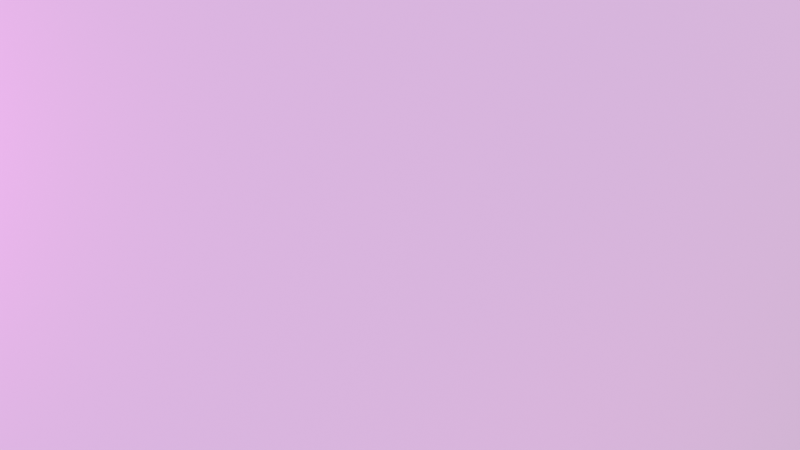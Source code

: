 # Source: 100yen_002.blend  (saved by Blender 2.91.10; exported with 4.5.12 LTS)
import bpy
from mathutils import Matrix  # noqa: F401  (used for matrix-valued properties, if any)

bpy.ops.wm.read_factory_settings(use_empty=True)
scene = bpy.context.scene
scene.name = 'Scene'

# ---- collections
col_collection = bpy.data.collections.new('Collection'); scene.collection.children.link(col_collection)

# ---- images (referenced by path relative to the original .blend; pixels are not part of the script)
import os
ASSET_DIR = os.environ.get("B2B_ASSET_DIR", "")  # directory of the original .blend (textures are referenced by path, not embedded)
HERE = os.path.dirname(os.path.abspath(__file__))  # packed textures are extracted next to this script under _unpacked/

def load_image(name, relpath, width, height, colorspace="sRGB"):
    """Load a texture the original file referenced (path relative to the .blend, or extracted next to this script)."""
    p = next((c for c in (os.path.join(HERE, relpath), os.path.join(ASSET_DIR, relpath)) if relpath and os.path.exists(c)), "")
    if p:
        img = bpy.data.images.load(p, check_existing=True)
        img.name = name
    else:  # same state as the original file: an image datablock whose file is absent (Cycles renders it pink)
        img = bpy.data.images.new(name, width, height)
        img.source = "FILE"
        img.filepath = "//" + (relpath or name)
    img.colorspace_settings.name = colorspace
    return img
img_20201020_100yen_defaultmaterial_roughness_png_001 = load_image('20201020_100yen_DefaultMaterial_Roughness.png.001', '20201020_100yen_DefaultMaterial_Roughness.png', 1024, 1024, 'sRGB')
img_20201020_100yen_defaultmaterial_normal_png_001 = load_image('20201020_100yen_DefaultMaterial_Normal.png.001', '20201020_100yen_DefaultMaterial_Normal.png', 1024, 1024, 'sRGB')
img_20201020_100yen_defaultmaterial_height_png = load_image('20201020_100yen_DefaultMaterial_Height.png', '20201020_100yen_DefaultMaterial_Height.png', 1024, 1024, 'sRGB')

# ---- materials (node trees are filled in below, after node groups)
mat_material_002 = bpy.data.materials.new('Material.002')

# ---- material node trees
mat_material_002.use_nodes = True; mat_material_002.node_tree.nodes.clear()
_N = mat_material_002.node_tree.nodes; _L = mat_material_002.node_tree.links
n0 = _N.new('ShaderNodeOutputMaterial'); n0.name = 'Material Output'; n0.location = (602, 499)
n1 = _N.new('ShaderNodeBsdfPrincipled'); n1.name = 'Principled BSDF'; n1.location = (281, 516)
n1.distribution = 'GGX'
n1.subsurface_method = 'BURLEY'
n1.inputs[1].default_value = 0.7801
n1.inputs[3].default_value = 1.45
n1.inputs[27].default_value = (0.1473, 0.1473, 0.1473, 1.0)
n1.inputs[28].default_value = 3.6
n2 = _N.new('ShaderNodeTexImage'); n2.name = 'Image Texture.002'; n2.location = (-116, 245)
n2.hide = True
n2.image = img_20201020_100yen_defaultmaterial_roughness_png_001
n3 = _N.new('ShaderNodeTexImage'); n3.name = 'Image Texture.004'; n3.location = (-121, 204)
n3.hide = True
n3.image = img_20201020_100yen_defaultmaterial_normal_png_001
n4 = _N.new('ShaderNodeTexImage'); n4.name = 'Image Texture'; n4.location = (-180, 368)
n4.hide = True
n4.image = img_20201020_100yen_defaultmaterial_height_png
_L.new(n1.outputs[0], n0.inputs[0])
_L.new(n2.outputs[0], n1.inputs[2])
_L.new(n3.outputs[0], n1.inputs[5])
_L.new(n4.outputs[0], n1.inputs[0])
n0.is_active_output = True

# ---- world
world_dynamic_1 = bpy.data.worlds.new('Dynamic_1'); scene.world = world_dynamic_1
world_dynamic_1.use_nodes = True; world_dynamic_1.node_tree.nodes.clear()
_N = world_dynamic_1.node_tree.nodes; _L = world_dynamic_1.node_tree.links
n0 = _N.new('ShaderNodeBackground'); n0.name = 'Scene_Brightness'; n0.location = (6708, 360)
n1 = _N.new('ShaderNodeOutputWorld'); n1.name = 'World Output'; n1.location = (7167, 360)
n2 = _N.new('ShaderNodeTexCoord'); n2.name = 'Texture Coordinate'; n2.location = (244, 1005)
n3 = _N.new('ShaderNodeMapping'); n3.name = 'Mapping'; n3.location = (787, 730)
n3.vector_type = 'NORMAL'
n4 = _N.new('ShaderNodeNormal'); n4.name = 'Sky_normal'; n4.location = (1220, 685)
n5 = _N.new('ShaderNodeValToRGB'); n5.name = 'ColorRamp'; n5.location = (1671, 415)
n5.color_ramp.interpolation = 'EASE'
while len(n5.color_ramp.elements) > 1: n5.color_ramp.elements.remove(n5.color_ramp.elements[-1])
n5.color_ramp.elements[0].position = 0.969; n5.color_ramp.elements[0].color = (0.0, 0.0, 0.0, 1.0)
_e = n5.color_ramp.elements.new(1.0); _e.color = (1.0, 1.0, 1.0, 1.0)
n6 = _N.new('ShaderNodeValToRGB'); n6.name = 'ColorRamp.001'; n6.location = (2197, 415)
n6.color_ramp.interpolation = 'EASE'
while len(n6.color_ramp.elements) > 1: n6.color_ramp.elements.remove(n6.color_ramp.elements[-1])
n6.color_ramp.elements[0].position = 0.991; n6.color_ramp.elements[0].color = (0.0, 0.0, 0.0, 1.0)
_e = n6.color_ramp.elements.new(1.0); _e.color = (1.0, 1.0, 1.0, 1.0)
n7 = _N.new('ShaderNodeValToRGB'); n7.name = 'ColorRamp.002'; n7.location = (2197, 415)
n7.color_ramp.interpolation = 'EASE'
while len(n7.color_ramp.elements) > 1: n7.color_ramp.elements.remove(n7.color_ramp.elements[-1])
n7.color_ramp.elements[0].position = 0.779; n7.color_ramp.elements[0].color = (0.0, 0.0, 0.0, 1.0)
_e = n7.color_ramp.elements.new(1.0); _e.color = (1.0, 1.0, 1.0, 1.0)
n8 = _N.new('ShaderNodeMath'); n8.name = 'Math'; n8.location = (2197, 685)
n8.operation = 'MULTIPLY'
n8.inputs[1].default_value = 0.2
n8.inputs[2].default_value = 0.0
n9 = _N.new('ShaderNodeMath'); n9.name = 'Math.001'; n9.location = (3294, 685)
n9.operation = 'MULTIPLY'
n9.inputs[1].default_value = 2.0
n9.inputs[2].default_value = 0.0
n10 = _N.new('ShaderNodeMath'); n10.name = 'Math.002'; n10.location = (2745, 415)
n10.operation = 'MULTIPLY'
n10.inputs[1].default_value = 40.9
n10.inputs[2].default_value = 0.0
n11 = _N.new('ShaderNodeMath'); n11.name = 'Math.003'; n11.location = (3294, 415)
n11.operation = 'SUBTRACT'
n11.inputs[1].default_value = 1.0
n11.inputs[2].default_value = 0.0
n12 = _N.new('ShaderNodeMix'); n12.name = 'Soft_hard'; n12.location = (3819, 550)
n12.data_type = 'RGBA'
n12.inputs[0].default_value = 1.0
n13 = _N.new('ShaderNodeMix'); n13.name = 'Mix'; n13.location = (3819, 185)
n13.data_type = 'RGBA'
n13.inputs[0].default_value = 0.466
n14 = _N.new('ShaderNodeMix'); n14.name = 'Mix.001'; n14.location = (4344, 630)
n14.data_type = 'RGBA'
n14.blend_type = 'MULTIPLY'
n14.inputs[0].default_value = 1.0
n15 = _N.new('ShaderNodeMix'); n15.name = 'Mix.002'; n15.location = (4344, 90)
n15.data_type = 'RGBA'
n15.blend_type = 'MULTIPLY'
n15.inputs[0].default_value = 1.0
n16 = _N.new('ShaderNodeMix'); n16.name = 'Mix.003'; n16.location = (4782, 610)
n16.data_type = 'RGBA'
n16.inputs[6].default_value = (0.0, 0.0, 0.0, 1.0)
n17 = _N.new('ShaderNodeMix'); n17.name = 'Mix.004'; n17.location = (5132, 270)
n17.data_type = 'RGBA'
n17.inputs[6].default_value = (0.0, 0.0, 0.0, 1.0)
n17.inputs[7].default_value = (1.0, 0.82, 0.65, 1.0)
n18 = _N.new('ShaderNodeGamma'); n18.name = 'Gamma'; n18.location = (5132, 610)
n18.inputs[1].default_value = 2.3
n19 = _N.new('ShaderNodeGamma'); n19.name = 'Sun_value'; n19.location = (5524, 610)
n19.inputs[1].default_value = 0.001
n20 = _N.new('ShaderNodeGamma'); n20.name = 'Shadow_color_saturation'; n20.location = (5524, 880)
n21 = _N.new('ShaderNodeMix'); n21.name = 'Mix.005'; n21.location = (5941, 610)
n21.data_type = 'RGBA'
n21.blend_type = 'ADD'
n21.inputs[0].default_value = 1.0
n22 = _N.new('ShaderNodeMix'); n22.name = 'Mix.006'; n22.location = (5524, 340)
n22.data_type = 'RGBA'
n22.blend_type = 'ADD'
n22.inputs[0].default_value = 1.0
n23 = _N.new('ShaderNodeMix'); n23.name = 'Mix.007'; n23.location = (6314, 360)
n23.data_type = 'RGBA'
n24 = _N.new('ShaderNodeLightPath'); n24.name = 'Light Path'; n24.location = (5941, 130)
n25 = _N.new('ShaderNodeMapping'); n25.name = 'Mapping.001'; n25.location = (2197, 1510)
n25.inputs[3].default_value = (1.5, 1.5, 6.0)
n26 = _N.new('ShaderNodeTexNoise'); n26.name = 'Noise Texture'; n26.location = (2745, 1780)
n26.inputs[2].default_value = 3.8
n26.inputs[3].default_value = 2.4
n26.inputs[8].default_value = 0.5
n27 = _N.new('ShaderNodeTexNoise'); n27.name = 'Noise Texture.001'; n27.location = (2745, 1510)
n27.inputs[2].default_value = 2.0
n27.inputs[3].default_value = 10.0
n27.inputs[8].default_value = 0.2
n28 = _N.new('ShaderNodeValToRGB'); n28.name = 'ColorRamp.003'; n28.location = (3294, 1780)
while len(n28.color_ramp.elements) > 1: n28.color_ramp.elements.remove(n28.color_ramp.elements[-1])
n28.color_ramp.elements[0].position = 0.408; n28.color_ramp.elements[0].color = (0.0, 0.0, 0.0, 1.0)
_e = n28.color_ramp.elements.new(0.649); _e.color = (1.0, 1.0, 1.0, 1.0)
n29 = _N.new('ShaderNodeValToRGB'); n29.name = 'ColorRamp.004'; n29.location = (3294, 1510)
while len(n29.color_ramp.elements) > 1: n29.color_ramp.elements.remove(n29.color_ramp.elements[-1])
n29.color_ramp.elements[0].position = 0.408; n29.color_ramp.elements[0].color = (0.0, 0.0, 0.0, 1.0)
_e = n29.color_ramp.elements.new(0.576); _e.color = (1.0, 1.0, 1.0, 1.0)
n30 = _N.new('ShaderNodeValToRGB'); n30.name = 'ColorRamp.005'; n30.location = (3819, 820)
while len(n30.color_ramp.elements) > 1: n30.color_ramp.elements.remove(n30.color_ramp.elements[-1])
n30.color_ramp.elements[0].position = 0.0; n30.color_ramp.elements[0].color = (0.419, 0.419, 0.419, 0.419)
_e = n30.color_ramp.elements.new(0.16); _e.color = (1.0, 1.0, 1.0, 1.0)
_e = n30.color_ramp.elements.new(0.435); _e.color = (1.0, 1.0, 1.0, 1.0)
n31 = _N.new('ShaderNodeValToRGB'); n31.name = 'ColorRamp.006'; n31.location = (4344, 1360)
while len(n31.color_ramp.elements) > 1: n31.color_ramp.elements.remove(n31.color_ramp.elements[-1])
n31.color_ramp.elements[0].position = 0.0; n31.color_ramp.elements[0].color = (0.0, 0.0, 0.0, 0.0)
_e = n31.color_ramp.elements.new(0.187); _e.color = (1.0, 1.0, 1.0, 1.0)
_e = n31.color_ramp.elements.new(0.435); _e.color = (1.0, 1.0, 1.0, 1.0)
n32 = _N.new('ShaderNodeValToRGB'); n32.name = 'ColorRamp.007'; n32.location = (3819, 1090)
while len(n32.color_ramp.elements) > 1: n32.color_ramp.elements.remove(n32.color_ramp.elements[-1])
n32.color_ramp.elements[0].position = 0.0; n32.color_ramp.elements[0].color = (1.0, 1.0, 0.9174, 1.0)
_e = n32.color_ramp.elements.new(0.469); _e.color = (0.0, 0.0, 0.0, 1.0)
n33 = _N.new('ShaderNodeMix'); n33.name = 'Cloud_color'; n33.location = (3819, 1550)
n33.data_type = 'RGBA'
n33.inputs[6].default_value = (1.0, 1.0, 1.0, 1.0)
n33.inputs[7].default_value = (0.0, 0.0, 0.0, 1.0)
n34 = _N.new('ShaderNodeMix'); n34.name = 'Cloud_density'; n34.location = (4344, 1630)
n34.data_type = 'RGBA'
n34.blend_type = 'MULTIPLY'
n34.inputs[0].default_value = 0.267
n35 = _N.new('ShaderNodeMix'); n35.name = 'Mix.008'; n35.location = (4782, 1360)
n35.data_type = 'RGBA'
n35.blend_type = 'MULTIPLY'
n35.inputs[0].default_value = 1.0
n36 = _N.new('ShaderNodeMix'); n36.name = 'Sky_and_Horizon_colors'; n36.location = (4344, 1090)
n36.data_type = 'RGBA'
n36.inputs[6].default_value = (0.434, 0.838, 1.0, 1.0)
n36.inputs[7].default_value = (0.962, 0.822, 0.822, 1.0)
n37 = _N.new('ShaderNodeMix'); n37.name = 'Mix.009'; n37.location = (4782, 880)
n37.data_type = 'RGBA'
n37.blend_type = 'MULTIPLY'
n37.inputs[0].default_value = 1.0
n38 = _N.new('ShaderNodeMix'); n38.name = 'Cloud_opacity'; n38.location = (5132, 880)
n38.data_type = 'RGBA'
n38.blend_type = 'SCREEN'
n38.inputs[0].default_value = 1.0
n39 = _N.new('ShaderNodeSeparateColor'); n39.name = 'Separate RGB'; n39.location = (787, 1370)
n40 = _N.new('ShaderNodeMath'); n40.name = 'Math.004'; n40.location = (1220, 1235)
n40.inputs[2].default_value = 0.0
n41 = _N.new('ShaderNodeCombineColor'); n41.name = 'Combine RGB'; n41.location = (1671, 1510)
n42 = _N.new('ShaderNodeMix'); n42.name = 'Sun_color'; n42.location = (4344, 360)
n42.data_type = 'RGBA'
n42.blend_type = 'MULTIPLY'
n42.inputs[0].default_value = 1.0
n42.inputs[7].default_value = (32.0, 30.0, 30.0, 200.0)
n43 = _N.new('ShaderNodeNormal'); n43.name = 'Normal'; n43.location = (3294, 1070)
_L.new(n0.outputs[0], n1.inputs[0])
_L.new(n8.outputs[0], n9.inputs[0])
_L.new(n10.outputs[0], n11.inputs[0])
_L.new(n7.outputs[0], n8.inputs[0])
_L.new(n6.outputs[0], n10.inputs[0])
_L.new(n9.outputs[0], n12.inputs[6])
_L.new(n11.outputs[0], n12.inputs[7])
_L.new(n9.outputs[0], n13.inputs[6])
_L.new(n6.outputs[0], n13.inputs[7])
_L.new(n12.outputs[2], n14.inputs[6])
_L.new(n13.outputs[2], n15.inputs[6])
_L.new(n14.outputs[2], n16.inputs[0])
_L.new(n15.outputs[2], n17.inputs[0])
_L.new(n21.outputs[2], n23.inputs[6])
_L.new(n22.outputs[2], n23.inputs[7])
_L.new(n24.outputs[0], n23.inputs[0])
_L.new(n18.outputs[0], n19.inputs[0])
_L.new(n16.outputs[2], n18.inputs[0])
_L.new(n23.outputs[2], n0.inputs[0])
_L.new(n25.outputs[0], n27.inputs[0])
_L.new(n25.outputs[0], n26.inputs[0])
_L.new(n42.outputs[2], n16.inputs[7])
_L.new(n29.outputs[0], n33.inputs[0])
_L.new(n33.outputs[2], n34.inputs[6])
_L.new(n28.outputs[0], n34.inputs[7])
_L.new(n31.outputs[0], n35.inputs[7])
_L.new(n32.outputs[0], n36.inputs[0])
_L.new(n36.outputs[2], n37.inputs[7])
_L.new(n30.outputs[0], n37.inputs[6])
_L.new(n37.outputs[2], n38.inputs[6])
_L.new(n34.outputs[2], n35.inputs[6])
_L.new(n35.outputs[2], n38.inputs[7])
_L.new(n20.outputs[0], n21.inputs[6])
_L.new(n38.outputs[2], n20.inputs[0])
_L.new(n30.outputs[0], n14.inputs[7])
_L.new(n19.outputs[0], n21.inputs[7])
_L.new(n26.outputs[0], n28.inputs[0])
_L.new(n27.outputs[0], n29.inputs[0])
_L.new(n43.outputs[1], n30.inputs[0])
_L.new(n43.outputs[1], n32.inputs[0])
_L.new(n43.outputs[1], n31.inputs[0])
_L.new(n41.outputs[0], n25.inputs[0])
_L.new(n2.outputs[0], n43.inputs[0])
_L.new(n30.outputs[0], n15.inputs[7])
_L.new(n2.outputs[0], n39.inputs[0])
_L.new(n39.outputs[1], n41.inputs[1])
_L.new(n39.outputs[2], n41.inputs[2])
_L.new(n39.outputs[0], n40.inputs[1])
_L.new(n40.outputs[0], n41.inputs[0])
_L.new(n4.outputs[1], n5.inputs[0])
_L.new(n5.outputs[0], n6.inputs[0])
_L.new(n4.outputs[1], n7.inputs[0])
_L.new(n3.outputs[0], n4.inputs[0])
_L.new(n2.outputs[0], n3.inputs[0])
_L.new(n38.outputs[2], n22.inputs[6])
_L.new(n17.outputs[2], n22.inputs[7])
n1.is_active_output = True
world_dynamic_1.use_sun_shadow = False
world_dynamic_1.sun_shadow_jitter_overblur = 0.0
world_dynamic_1.cycles.sample_map_resolution = 2048

# ---- cameras
cam_camera = bpy.data.cameras.new('Camera')
cam_camera.clip_end = 100.0
cam_camera.ortho_scale = 7.314

# ---- lights
light_light = bpy.data.lights.new('Light', 'POINT')
light_light.transmission_factor = 0.0
light_light.energy = 1076.0
light_light.shadow_soft_size = 0.1
light_light.shadow_maximum_resolution = 0.006
light_light.use_absolute_resolution = True

# ---- meshes
me_cylinder_001 = bpy.data.meshes.new('Cylinder.001')
me_cylinder_001.from_pydata([(-9.509e-08, 0.1555, -0.0117), (-9.509e-08, 0.1555, 0.0117), (0.007631, 0.1553, -0.0117), (0.007631, 0.1553, 0.0117), (0.01524, 0.1548, -0.0117), (0.01524, 0.1548, 0.0117), (0.02282, 0.1538, -0.0117), (0.02282, 0.1538, 0.0117), (0.03034, 0.1525, -0.0117), (0.03034, 0.1525, 0.0117), (0.03779, 0.1509, -0.0117), (0.03779, 0.1509, 0.0117), (0.04514, 0.1488, -0.0117), (0.04514, 0.1488, 0.0117), (0.05239, 0.1464, -0.0117), (0.05239, 0.1464, 0.0117), (0.05951, 0.1437, -0.0117), (0.05951, 0.1437, 0.0117), (0.06649, 0.1406, -0.0117), (0.06649, 0.1406, 0.0117), (0.07331, 0.1371, -0.0117), (0.07331, 0.1371, 0.0117), (0.07995, 0.1334, -0.0117), (0.07995, 0.1334, 0.0117), (0.0864, 0.1293, -0.0117), (0.0864, 0.1293, 0.0117), (0.09264, 0.1249, -0.0117), (0.09264, 0.1249, 0.0117), (0.09866, 0.1202, -0.0117), (0.09866, 0.1202, 0.0117), (0.1044, 0.1152, -0.0117), (0.1044, 0.1152, 0.0117), (0.11, 0.11, -0.0117), (0.11, 0.11, 0.0117), (0.1152, 0.1044, -0.0117), (0.1152, 0.1044, 0.0117), (0.1202, 0.09866, -0.0117), (0.1202, 0.09866, 0.0117), (0.1249, 0.09264, -0.0117), (0.1249, 0.09264, 0.0117), (0.1293, 0.0864, -0.0117), (0.1293, 0.0864, 0.0117), (0.1334, 0.07995, -0.0117), (0.1334, 0.07995, 0.0117), (0.1371, 0.07331, -0.0117), (0.1371, 0.07331, 0.0117), (0.1406, 0.06649, -0.0117), (0.1406, 0.06649, 0.0117), (0.1437, 0.05951, -0.0117), (0.1437, 0.05951, 0.0117), (0.1464, 0.05239, -0.0117), (0.1464, 0.05239, 0.0117), (0.1488, 0.04514, -0.0117), (0.1488, 0.04514, 0.0117), (0.1509, 0.03779, -0.0117), (0.1509, 0.03779, 0.0117), (0.1525, 0.03034, -0.0117), (0.1525, 0.03034, 0.0117), (0.1538, 0.02282, -0.0117), (0.1538, 0.02282, 0.0117), (0.1548, 0.01524, -0.0117), (0.1548, 0.01524, 0.0117), (0.1553, 0.007631, -0.0117), (0.1553, 0.007631, 0.0117), (0.1555, -6.241e-08, -0.0117), (0.1555, -6.241e-08, 0.0117), (0.1553, -0.007631, -0.0117), (0.1553, -0.007631, 0.0117), (0.1548, -0.01524, -0.0117), (0.1548, -0.01524, 0.0117), (0.1538, -0.02282, -0.0117), (0.1538, -0.02282, 0.0117), (0.1525, -0.03034, -0.0117), (0.1525, -0.03034, 0.0117), (0.1509, -0.03779, -0.0117), (0.1509, -0.03779, 0.0117), (0.1488, -0.04514, -0.0117), (0.1488, -0.04514, 0.0117), (0.1464, -0.05239, -0.0117), (0.1464, -0.05239, 0.0117), (0.1437, -0.05951, -0.0117), (0.1437, -0.05951, 0.0117), (0.1406, -0.06649, -0.0117), (0.1406, -0.06649, 0.0117), (0.1371, -0.07331, -0.0117), (0.1371, -0.07331, 0.0117), (0.1334, -0.07995, -0.0117), (0.1334, -0.07995, 0.0117), (0.1293, -0.0864, -0.0117), (0.1293, -0.0864, 0.0117), (0.1249, -0.09264, -0.0117), (0.1249, -0.09264, 0.0117), (0.1202, -0.09866, -0.0117), (0.1202, -0.09866, 0.0117), (0.1152, -0.1044, -0.0117), (0.1152, -0.1044, 0.0117), (0.11, -0.11, -0.0117), (0.11, -0.11, 0.0117), (0.1044, -0.1152, -0.0117), (0.1044, -0.1152, 0.0117), (0.09866, -0.1202, -0.0117), (0.09866, -0.1202, 0.0117), (0.09264, -0.1249, -0.0117), (0.09264, -0.1249, 0.0117), (0.0864, -0.1293, -0.0117), (0.0864, -0.1293, 0.0117), (0.07995, -0.1334, -0.0117), (0.07995, -0.1334, 0.0117), (0.07331, -0.1371, -0.0117), (0.07331, -0.1371, 0.0117), (0.06649, -0.1406, -0.0117), (0.06649, -0.1406, 0.0117), (0.05951, -0.1437, -0.0117), (0.05951, -0.1437, 0.0117), (0.05239, -0.1464, -0.0117), (0.05239, -0.1464, 0.0117), (0.04514, -0.1488, -0.0117), (0.04514, -0.1488, 0.0117), (0.03779, -0.1509, -0.0117), (0.03779, -0.1509, 0.0117), (0.03034, -0.1525, -0.0117), (0.03034, -0.1525, 0.0117), (0.02282, -0.1538, -0.0117), (0.02282, -0.1538, 0.0117), (0.01524, -0.1548, -0.0117), (0.01524, -0.1548, 0.0117), (0.007631, -0.1553, -0.0117), (0.007631, -0.1553, 0.0117), (1.879e-07, -0.1555, -0.0117), (1.879e-07, -0.1555, 0.0117), (-0.00763, -0.1553, -0.0117), (-0.00763, -0.1553, 0.0117), (-0.01524, -0.1548, -0.0117), (-0.01524, -0.1548, 0.0117), (-0.02282, -0.1538, -0.0117), (-0.02282, -0.1538, 0.0117), (-0.03034, -0.1525, -0.0117), (-0.03034, -0.1525, 0.0117), (-0.03779, -0.1509, -0.0117), (-0.03779, -0.1509, 0.0117), (-0.04514, -0.1488, -0.0117), (-0.04514, -0.1488, 0.0117), (-0.05239, -0.1464, -0.0117), (-0.05239, -0.1464, 0.0117), (-0.05951, -0.1437, -0.0117), (-0.05951, -0.1437, 0.0117), (-0.06649, -0.1406, -0.0117), (-0.06649, -0.1406, 0.0117), (-0.07331, -0.1371, -0.0117), (-0.07331, -0.1371, 0.0117), (-0.07995, -0.1334, -0.0117), (-0.07995, -0.1334, 0.0117), (-0.0864, -0.1293, -0.0117), (-0.0864, -0.1293, 0.0117), (-0.09264, -0.1249, -0.0117), (-0.09264, -0.1249, 0.0117), (-0.09866, -0.1202, -0.0117), (-0.09866, -0.1202, 0.0117), (-0.1044, -0.1152, -0.0117), (-0.1044, -0.1152, 0.0117), (-0.11, -0.11, -0.0117), (-0.11, -0.11, 0.0117), (-0.1152, -0.1044, -0.0117), (-0.1152, -0.1044, 0.0117), (-0.1202, -0.09866, -0.0117), (-0.1202, -0.09866, 0.0117), (-0.1249, -0.09264, -0.0117), (-0.1249, -0.09264, 0.0117), (-0.1293, -0.0864, -0.0117), (-0.1293, -0.0864, 0.0117), (-0.1334, -0.07995, -0.0117), (-0.1334, -0.07995, 0.0117), (-0.1371, -0.07331, -0.0117), (-0.1371, -0.07331, 0.0117), (-0.1406, -0.06649, -0.0117), (-0.1406, -0.06649, 0.0117), (-0.1437, -0.05951, -0.0117), (-0.1437, -0.05951, 0.0117), (-0.1464, -0.05239, -0.0117), (-0.1464, -0.05239, 0.0117), (-0.1488, -0.04514, -0.0117), (-0.1488, -0.04514, 0.0117), (-0.1509, -0.03779, -0.0117), (-0.1509, -0.03779, 0.0117), (-0.1525, -0.03034, -0.0117), (-0.1525, -0.03034, 0.0117), (-0.1538, -0.02282, -0.0117), (-0.1538, -0.02282, 0.0117), (-0.1548, -0.01524, -0.0117), (-0.1548, -0.01524, 0.0117), (-0.1553, -0.007631, -0.0117), (-0.1553, -0.007631, 0.0117), (-0.1555, -2.206e-07, -0.0117), (-0.1555, -2.206e-07, 0.0117), (-0.1553, 0.00763, -0.0117), (-0.1553, 0.00763, 0.0117), (-0.1548, 0.01524, -0.0117), (-0.1548, 0.01524, 0.0117), (-0.1538, 0.02282, -0.0117), (-0.1538, 0.02282, 0.0117), (-0.1525, 0.03034, -0.0117), (-0.1525, 0.03034, 0.0117), (-0.1509, 0.03779, -0.0117), (-0.1509, 0.03779, 0.0117), (-0.1488, 0.04514, -0.0117), (-0.1488, 0.04514, 0.0117), (-0.1464, 0.05239, -0.0117), (-0.1464, 0.05239, 0.0117), (-0.1437, 0.05951, -0.0117), (-0.1437, 0.05951, 0.0117), (-0.1406, 0.06649, -0.0117), (-0.1406, 0.06649, 0.0117), (-0.1371, 0.07331, -0.0117), (-0.1371, 0.07331, 0.0117), (-0.1334, 0.07995, -0.0117), (-0.1334, 0.07995, 0.0117), (-0.1293, 0.0864, -0.0117), (-0.1293, 0.0864, 0.0117), (-0.1249, 0.09264, -0.0117), (-0.1249, 0.09264, 0.0117), (-0.1202, 0.09866, -0.0117), (-0.1202, 0.09866, 0.0117), (-0.1152, 0.1044, -0.0117), (-0.1152, 0.1044, 0.0117), (-0.11, 0.11, -0.0117), (-0.11, 0.11, 0.0117), (-0.1044, 0.1152, -0.0117), (-0.1044, 0.1152, 0.0117), (-0.09866, 0.1202, -0.0117), (-0.09866, 0.1202, 0.0117), (-0.09264, 0.1249, -0.0117), (-0.09264, 0.1249, 0.0117), (-0.0864, 0.1293, -0.0117), (-0.0864, 0.1293, 0.0117), (-0.07995, 0.1334, -0.0117), (-0.07995, 0.1334, 0.0117), (-0.07331, 0.1371, -0.0117), (-0.07331, 0.1371, 0.0117), (-0.06649, 0.1406, -0.0117), (-0.06649, 0.1406, 0.0117), (-0.05951, 0.1437, -0.0117), (-0.05951, 0.1437, 0.0117), (-0.05239, 0.1464, -0.0117), (-0.05239, 0.1464, 0.0117), (-0.04514, 0.1488, -0.0117), (-0.04514, 0.1488, 0.0117), (-0.03779, 0.1509, -0.0117), (-0.03779, 0.1509, 0.0117), (-0.03034, 0.1525, -0.0117), (-0.03034, 0.1525, 0.0117), (-0.02282, 0.1538, -0.0117), (-0.02282, 0.1538, 0.0117), (-0.01524, 0.1548, -0.0117), (-0.01524, 0.1548, 0.0117), (-0.00763, 0.1553, -0.0117), (-0.00763, 0.1553, 0.0117)], [], [(0, 1, 3, 2), (2, 3, 5, 4), (4, 5, 7, 6), (6, 7, 9, 8), (8, 9, 11, 10), (10, 11, 13, 12), (12, 13, 15, 14), (14, 15, 17, 16), (16, 17, 19, 18), (18, 19, 21, 20), (20, 21, 23, 22), (22, 23, 25, 24), (24, 25, 27, 26), (26, 27, 29, 28), (28, 29, 31, 30), (30, 31, 33, 32), (32, 33, 35, 34), (34, 35, 37, 36), (36, 37, 39, 38), (38, 39, 41, 40), (40, 41, 43, 42), (42, 43, 45, 44), (44, 45, 47, 46), (46, 47, 49, 48), (48, 49, 51, 50), (50, 51, 53, 52), (52, 53, 55, 54), (54, 55, 57, 56), (56, 57, 59, 58), (58, 59, 61, 60), (60, 61, 63, 62), (62, 63, 65, 64), (64, 65, 67, 66), (66, 67, 69, 68), (68, 69, 71, 70), (70, 71, 73, 72), (72, 73, 75, 74), (74, 75, 77, 76), (76, 77, 79, 78), (78, 79, 81, 80), (80, 81, 83, 82), (82, 83, 85, 84), (84, 85, 87, 86), (86, 87, 89, 88), (88, 89, 91, 90), (90, 91, 93, 92), (92, 93, 95, 94), (94, 95, 97, 96), (96, 97, 99, 98), (98, 99, 101, 100), (100, 101, 103, 102), (102, 103, 105, 104), (104, 105, 107, 106), (106, 107, 109, 108), (108, 109, 111, 110), (110, 111, 113, 112), (112, 113, 115, 114), (114, 115, 117, 116), (116, 117, 119, 118), (118, 119, 121, 120), (120, 121, 123, 122), (122, 123, 125, 124), (124, 125, 127, 126), (126, 127, 129, 128), (128, 129, 131, 130), (130, 131, 133, 132), (132, 133, 135, 134), (134, 135, 137, 136), (136, 137, 139, 138), (138, 139, 141, 140), (140, 141, 143, 142), (142, 143, 145, 144), (144, 145, 147, 146), (146, 147, 149, 148), (148, 149, 151, 150), (150, 151, 153, 152), (152, 153, 155, 154), (154, 155, 157, 156), (156, 157, 159, 158), (158, 159, 161, 160), (160, 161, 163, 162), (162, 163, 165, 164), (164, 165, 167, 166), (166, 167, 169, 168), (168, 169, 171, 170), (170, 171, 173, 172), (172, 173, 175, 174), (174, 175, 177, 176), (176, 177, 179, 178), (178, 179, 181, 180), (180, 181, 183, 182), (182, 183, 185, 184), (184, 185, 187, 186), (186, 187, 189, 188), (188, 189, 191, 190), (190, 191, 193, 192), (192, 193, 195, 194), (194, 195, 197, 196), (196, 197, 199, 198), (198, 199, 201, 200), (200, 201, 203, 202), (202, 203, 205, 204), (204, 205, 207, 206), (206, 207, 209, 208), (208, 209, 211, 210), (210, 211, 213, 212), (212, 213, 215, 214), (214, 215, 217, 216), (216, 217, 219, 218), (218, 219, 221, 220), (220, 221, 223, 222), (222, 223, 225, 224), (224, 225, 227, 226), (226, 227, 229, 228), (228, 229, 231, 230), (230, 231, 233, 232), (232, 233, 235, 234), (234, 235, 237, 236), (236, 237, 239, 238), (238, 239, 241, 240), (240, 241, 243, 242), (242, 243, 245, 244), (244, 245, 247, 246), (246, 247, 249, 248), (248, 249, 251, 250), (250, 251, 253, 252), (3, 1, 255, 253, 251, 249, 247, 245, 243, 241, 239, 237, 235, 233, 231, 229, 227, 225, 223, 221, 219, 217, 215, 213, 211, 209, 207, 205, 203, 201, 199, 197, 195, 193, 191, 189, 187, 185, 183, 181, 179, 177, 175, 173, 171, 169, 167, 165, 163, 161, 159, 157, 155, 153, 151, 149, 147, 145, 143, 141, 139, 137, 135, 133, 131, 129, 127, 125, 123, 121, 119, 117, 115, 113, 111, 109, 107, 105, 103, 101, 99, 97, 95, 93, 91, 89, 87, 85, 83, 81, 79, 77, 75, 73, 71, 69, 67, 65, 63, 61, 59, 57, 55, 53, 51, 49, 47, 45, 43, 41, 39, 37, 35, 33, 31, 29, 27, 25, 23, 21, 19, 17, 15, 13, 11, 9, 7, 5), (252, 253, 255, 254), (254, 255, 1, 0), (0, 2, 4, 6, 8, 10, 12, 14, 16, 18, 20, 22, 24, 26, 28, 30, 32, 34, 36, 38, 40, 42, 44, 46, 48, 50, 52, 54, 56, 58, 60, 62, 64, 66, 68, 70, 72, 74, 76, 78, 80, 82, 84, 86, 88, 90, 92, 94, 96, 98, 100, 102, 104, 106, 108, 110, 112, 114, 116, 118, 120, 122, 124, 126, 128, 130, 132, 134, 136, 138, 140, 142, 144, 146, 148, 150, 152, 154, 156, 158, 160, 162, 164, 166, 168, 170, 172, 174, 176, 178, 180, 182, 184, 186, 188, 190, 192, 194, 196, 198, 200, 202, 204, 206, 208, 210, 212, 214, 216, 218, 220, 222, 224, 226, 228, 230, 232, 234, 236, 238, 240, 242, 244, 246, 248, 250, 252, 254)])
_uv = me_cylinder_001.uv_layers.new(name='UVMap')
_uv.uv.foreach_set('vector', [0.00012, 0.5, 0.3184, 0.5, 0.3184, 0.5078, 0.00012, 0.5078, 0.00012, 0.5078, 0.3184, 0.5078, 0.3184, 0.5156, 0.00012, 0.5156, 0.00012, 0.5156, 0.3184, 0.5156, 0.3184, 0.5234, 0.0001201, 0.5234, 0.0001201, 0.5234, 0.3184, 0.5234, 0.3184, 0.5312, 0.0001201, 0.5312, 0.0001201, 0.5312, 0.3184, 0.5312, 0.3184, 0.5391, 0.0001201, 0.5391, 0.0001201, 0.5391, 0.3184, 0.5391, 0.3184, 0.5469, 0.0001201, 0.5469, 0.0001201, 0.5469, 0.3184, 0.5469, 0.3184, 0.5547, 0.0001201, 0.5547, 0.0001201, 0.5547, 0.3184, 0.5547, 0.3184, 0.5625, 0.0001201, 0.5625, 0.0001201, 0.5625, 0.3184, 0.5625, 0.3184, 0.5703, 0.0001201, 0.5703, 0.0001201, 0.5703, 0.3184, 0.5703, 0.3184, 0.5781, 0.0001201, 0.5781, 0.0001201, 0.5781, 0.3184, 0.5781, 0.3184, 0.5859, 0.0001201, 0.5859, 0.0001201, 0.5859, 0.3184, 0.5859, 0.3184, 0.5937, 0.0001201, 0.5937, 0.0001201, 0.5937, 0.3184, 0.5937, 0.3184, 0.6015, 0.0001201, 0.6015, 0.0001201, 0.6015, 0.3184, 0.6015, 0.3184, 0.6093, 0.0001201, 0.6093, 0.0001201, 0.6093, 0.3184, 0.6093, 0.3184, 0.6172, 0.0001202, 0.6172, 0.0001202, 0.6172, 0.3184, 0.6172, 0.3184, 0.625, 0.0001202, 0.625, 0.0001202, 0.625, 0.3184, 0.625, 0.3184, 0.6328, 0.0001202, 0.6328, 0.0001202, 0.6328, 0.3184, 0.6328, 0.3184, 0.6406, 0.0001202, 0.6406, 0.0001202, 0.6406, 0.3184, 0.6406, 0.3184, 0.6484, 0.0001202, 0.6484, 0.0001202, 0.6484, 0.3184, 0.6484, 0.3184, 0.6562, 0.0001202, 0.6562, 0.0001202, 0.6562, 0.3184, 0.6562, 0.3184, 0.664, 0.0001202, 0.664, 0.0001202, 0.664, 0.3184, 0.664, 0.3184, 0.6718, 0.0001203, 0.6718, 0.0001203, 0.6718, 0.3184, 0.6718, 0.3184, 0.6796, 0.0001203, 0.6796, 0.0001203, 0.6796, 0.3184, 0.6796, 0.3184, 0.6875, 0.0001203, 0.6875, 0.0001203, 0.6875, 0.3184, 0.6875, 0.3184, 0.6953, 0.0001203, 0.6953, 0.0001203, 0.6953, 0.3184, 0.6953, 0.3184, 0.7031, 0.0001203, 0.7031, 0.0001203, 0.7031, 0.3184, 0.7031, 0.3184, 0.7109, 0.0001204, 0.7109, 0.0001204, 0.7109, 0.3184, 0.7109, 0.3184, 0.7187, 0.0001204, 0.7187, 0.0001204, 0.7187, 0.3184, 0.7187, 0.3184, 0.7265, 0.0001204, 0.7265, 0.0001204, 0.7265, 0.3184, 0.7265, 0.3184, 0.7343, 0.0001204, 0.7343, 0.0001204, 0.7343, 0.3184, 0.7343, 0.3184, 0.7421, 0.0001204, 0.7421, 0.0001204, 0.7421, 0.3184, 0.7421, 0.3184, 0.7499, 0.0001205, 0.7499, 0.0001205, 0.7499, 0.3184, 0.7499, 0.3184, 0.7577, 0.0001205, 0.7578, 0.0001205, 0.7578, 0.3184, 0.7577, 0.3184, 0.7656, 0.0001205, 0.7656, 0.0001205, 0.7656, 0.3184, 0.7656, 0.3184, 0.7734, 0.0001205, 0.7734, 0.0001205, 0.7734, 0.3184, 0.7734, 0.3184, 0.7812, 0.0001206, 0.7812, 0.0001206, 0.7812, 0.3184, 0.7812, 0.3184, 0.789, 0.0001206, 0.789, 0.0001206, 0.789, 0.3184, 0.789, 0.3184, 0.7968, 0.0001206, 0.7968, 0.0001206, 0.7968, 0.3184, 0.7968, 0.3184, 0.8046, 0.0001206, 0.8046, 0.0001206, 0.8046, 0.3184, 0.8046, 0.3184, 0.8124, 0.0001207, 0.8124, 0.0001207, 0.8124, 0.3184, 0.8124, 0.3184, 0.8202, 0.0001207, 0.8202, 0.0001207, 0.8202, 0.3184, 0.8202, 0.3184, 0.828, 0.0001207, 0.828, 0.0001207, 0.828, 0.3184, 0.828, 0.3184, 0.8359, 0.0001207, 0.8359, 0.0001207, 0.8359, 0.3184, 0.8359, 0.3184, 0.8437, 0.0001208, 0.8437, 0.0001208, 0.8437, 0.3184, 0.8437, 0.3184, 0.8515, 0.0001208, 0.8515, 0.0001208, 0.8515, 0.3184, 0.8515, 0.3184, 0.8593, 0.0001208, 0.8593, 0.0001208, 0.8593, 0.3184, 0.8593, 0.3184, 0.8671, 0.0001209, 0.8671, 0.0001209, 0.8671, 0.3184, 0.8671, 0.3184, 0.8749, 0.0001209, 0.8749, 0.0001209, 0.8749, 0.3184, 0.8749, 0.3184, 0.8827, 0.000121, 0.8827, 0.000121, 0.8827, 0.3184, 0.8827, 0.3184, 0.8905, 0.000121, 0.8905, 0.000121, 0.8905, 0.3184, 0.8905, 0.3184, 0.8983, 0.000121, 0.8983, 0.000121, 0.8983, 0.3184, 0.8983, 0.3184, 0.9062, 0.0001211, 0.9062, 0.0001211, 0.9062, 0.3184, 0.9062, 0.3184, 0.914, 0.0001211, 0.914, 0.0001211, 0.914, 0.3184, 0.914, 0.3184, 0.9218, 0.0001212, 0.9218, 0.0001212, 0.9218, 0.3184, 0.9218, 0.3184, 0.9296, 0.0001212, 0.9296, 0.0001212, 0.9296, 0.3184, 0.9296, 0.3184, 0.9374, 0.0001213, 0.9374, 0.0001213, 0.9374, 0.3184, 0.9374, 0.3184, 0.9452, 0.0001213, 0.9452, 0.0001213, 0.9452, 0.3184, 0.9452, 0.3184, 0.953, 0.0001214, 0.953, 0.0001214, 0.953, 0.3184, 0.953, 0.3184, 0.9608, 0.0001214, 0.9608, 0.0001214, 0.9608, 0.3184, 0.9608, 0.3184, 0.9686, 0.0001215, 0.9686, 0.0001215, 0.9686, 0.3184, 0.9686, 0.3184, 0.9764, 0.0001215, 0.9764, 0.0001215, 0.9764, 0.3184, 0.9764, 0.3184, 0.9843, 0.0001216, 0.9843, 0.0001216, 0.9843, 0.3184, 0.9843, 0.3184, 0.9921, 0.0001217, 0.9921, 0.0001217, 0.9921, 0.3184, 0.9921, 0.3184, 0.9999, 0.0001217, 0.9999, 0.0001217, 0.00012, 0.3184, 0.0001226, 0.3184, 0.007933, 0.0001216, 0.007931, 0.0001216, 0.007931, 0.3184, 0.007933, 0.3184, 0.01574, 0.0001216, 0.01574, 0.0001216, 0.01574, 0.3184, 0.01574, 0.3184, 0.02355, 0.0001215, 0.02355, 0.0001215, 0.02355, 0.3184, 0.02355, 0.3184, 0.03136, 0.0001215, 0.03136, 0.0001215, 0.03136, 0.3184, 0.03136, 0.3184, 0.03918, 0.0001214, 0.03917, 0.0001214, 0.03917, 0.3184, 0.03918, 0.3184, 0.04699, 0.0001214, 0.04698, 0.0001214, 0.04698, 0.3184, 0.04699, 0.3184, 0.0548, 0.0001213, 0.05479, 0.0001213, 0.05479, 0.3184, 0.0548, 0.3184, 0.06261, 0.0001213, 0.0626, 0.0001213, 0.0626, 0.3184, 0.06261, 0.3184, 0.07042, 0.0001212, 0.07042, 0.0001212, 0.07042, 0.3184, 0.07042, 0.3184, 0.07823, 0.0001212, 0.07823, 0.0001212, 0.07823, 0.3184, 0.07823, 0.3184, 0.08604, 0.0001211, 0.08604, 0.0001211, 0.08604, 0.3184, 0.08604, 0.3184, 0.09385, 0.0001211, 0.09385, 0.0001211, 0.09385, 0.3184, 0.09385, 0.3184, 0.1017, 0.0001211, 0.1017, 0.0001211, 0.1017, 0.3184, 0.1017, 0.3184, 0.1095, 0.000121, 0.1095, 0.000121, 0.1095, 0.3184, 0.1095, 0.3184, 0.1173, 0.000121, 0.1173, 0.000121, 0.1173, 0.3184, 0.1173, 0.3184, 0.1251, 0.000121, 0.1251, 0.000121, 0.1251, 0.3184, 0.1251, 0.3184, 0.1329, 0.0001209, 0.1329, 0.0001209, 0.1329, 0.3184, 0.1329, 0.3184, 0.1407, 0.0001209, 0.1407, 0.0001209, 0.1407, 0.3184, 0.1407, 0.3184, 0.1485, 0.0001209, 0.1485, 0.0001209, 0.1485, 0.3184, 0.1485, 0.3184, 0.1563, 0.0001208, 0.1563, 0.0001208, 0.1563, 0.3184, 0.1563, 0.3184, 0.1641, 0.0001208, 0.1641, 0.0001208, 0.1641, 0.3184, 0.1641, 0.3184, 0.172, 0.0001208, 0.172, 0.0001208, 0.172, 0.3184, 0.172, 0.3184, 0.1798, 0.0001208, 0.1798, 0.0001208, 0.1798, 0.3184, 0.1798, 0.3184, 0.1876, 0.0001207, 0.1876, 0.0001207, 0.1876, 0.3184, 0.1876, 0.3184, 0.1954, 0.0001207, 0.1954, 0.0001207, 0.1954, 0.3184, 0.1954, 0.3184, 0.2032, 0.0001207, 0.2032, 0.0001207, 0.2032, 0.3184, 0.2032, 0.3184, 0.211, 0.0001207, 0.211, 0.0001207, 0.211, 0.3184, 0.211, 0.3184, 0.2188, 0.0001206, 0.2188, 0.0001206, 0.2188, 0.3184, 0.2188, 0.3184, 0.2266, 0.0001206, 0.2266, 0.0001206, 0.2266, 0.3184, 0.2266, 0.3184, 0.2344, 0.0001205, 0.2344, 0.0001205, 0.2344, 0.3184, 0.2344, 0.3184, 0.2423, 0.0001205, 0.2422, 0.0001205, 0.2422, 0.3184, 0.2423, 0.3184, 0.2501, 0.0001205, 0.2501, 0.0001205, 0.2501, 0.3184, 0.2501, 0.3184, 0.2579, 0.0001205, 0.2579, 0.0001205, 0.2579, 0.3184, 0.2579, 0.3184, 0.2657, 0.0001205, 0.2657, 0.0001205, 0.2657, 0.3184, 0.2657, 0.3184, 0.2735, 0.0001204, 0.2735, 0.0001204, 0.2735, 0.3184, 0.2735, 0.3184, 0.2813, 0.0001204, 0.2813, 0.0001204, 0.2813, 0.3184, 0.2813, 0.3184, 0.2891, 0.0001204, 0.2891, 0.0001204, 0.2891, 0.3184, 0.2891, 0.3184, 0.2969, 0.0001204, 0.2969, 0.0001204, 0.2969, 0.3184, 0.2969, 0.3184, 0.3047, 0.0001204, 0.3047, 0.0001204, 0.3047, 0.3184, 0.3047, 0.3184, 0.3125, 0.0001203, 0.3125, 0.0001203, 0.3125, 0.3184, 0.3125, 0.3184, 0.3204, 0.0001203, 0.3204, 0.0001203, 0.3204, 0.3184, 0.3204, 0.3184, 0.3282, 0.0001203, 0.3282, 0.0001203, 0.3282, 0.3184, 0.3282, 0.3184, 0.336, 0.0001203, 0.336, 0.0001203, 0.336, 0.3184, 0.336, 0.3184, 0.3438, 0.0001203, 0.3438, 0.0001203, 0.3438, 0.3184, 0.3438, 0.3184, 0.3516, 0.0001202, 0.3516, 0.0001202, 0.3516, 0.3184, 0.3516, 0.3184, 0.3594, 0.0001202, 0.3594, 0.0001202, 0.3594, 0.3184, 0.3594, 0.3184, 0.3672, 0.0001202, 0.3672, 0.0001202, 0.3672, 0.3184, 0.3672, 0.3184, 0.375, 0.0001202, 0.375, 0.0001202, 0.375, 0.3184, 0.375, 0.3184, 0.3828, 0.0001202, 0.3828, 0.0001202, 0.3828, 0.3184, 0.3828, 0.3184, 0.3907, 0.0001202, 0.3907, 0.0001202, 0.3907, 0.3184, 0.3907, 0.3184, 0.3985, 0.0001202, 0.3985, 0.0001202, 0.3985, 0.3184, 0.3985, 0.3184, 0.4063, 0.0001202, 0.4063, 0.0001202, 0.4063, 0.3184, 0.4063, 0.3184, 0.4141, 0.0001201, 0.4141, 0.0001201, 0.4141, 0.3184, 0.4141, 0.3184, 0.4219, 0.0001201, 0.4219, 0.0001201, 0.4219, 0.3184, 0.4219, 0.3184, 0.4297, 0.0001201, 0.4297, 0.0001201, 0.4297, 0.3184, 0.4297, 0.3184, 0.4375, 0.0001201, 0.4375, 0.0001201, 0.4375, 0.3184, 0.4375, 0.3184, 0.4453, 0.0001201, 0.4453, 0.0001201, 0.4453, 0.3184, 0.4453, 0.3184, 0.4531, 0.0001201, 0.4531, 0.0001201, 0.4531, 0.3184, 0.4531, 0.3184, 0.4609, 0.0001201, 0.4609, 0.0001201, 0.4609, 0.3184, 0.4609, 0.3184, 0.4688, 0.0001201, 0.4688, 0.0001201, 0.4688, 0.3184, 0.4688, 0.3184, 0.4766, 0.0001201, 0.4766, 0.0001201, 0.4766, 0.3184, 0.4766, 0.3184, 0.4844, 0.0001201, 0.4844, 0.6797, 0.9887, 0.6682, 0.9904, 0.6565, 0.9916, 0.6448, 0.9922, 0.6331, 0.9922, 0.6214, 0.9916, 0.6097, 0.9905, 0.5981, 0.9887, 0.5866, 0.9864, 0.5753, 0.9836, 0.5641, 0.9802, 0.553, 0.9763, 0.5422, 0.9718, 0.5316, 0.9668, 0.5213, 0.9612, 0.5112, 0.9552, 0.5015, 0.9487, 0.4921, 0.9417, 0.483, 0.9343, 0.4743, 0.9264, 0.4661, 0.9181, 0.4582, 0.9095, 0.4508, 0.9004, 0.4438, 0.891, 0.4373, 0.8812, 0.4312, 0.8712, 0.4257, 0.8609, 0.4207, 0.8503, 0.4162, 0.8395, 0.4123, 0.8284, 0.4089, 0.8172, 0.406, 0.8058, 0.4037, 0.7944, 0.402, 0.7828, 0.4009, 0.7711, 0.4003, 0.7594, 0.4003, 0.7477, 0.4009, 0.736, 0.402, 0.7243, 0.4037, 0.7127, 0.406, 0.7012, 0.4089, 0.6899, 0.4123, 0.6787, 0.4162, 0.6676, 0.4207, 0.6568, 0.4257, 0.6462, 0.4312, 0.6359, 0.4373, 0.6258, 0.4438, 0.6161, 0.4508, 0.6067, 0.4582, 0.5976, 0.4661, 0.589, 0.4743, 0.5807, 0.483, 0.5728, 0.4921, 0.5654, 0.5015, 0.5584, 0.5112, 0.5519, 0.5213, 0.5459, 0.5316, 0.5403, 0.5422, 0.5353, 0.553, 0.5308, 0.5641, 0.5269, 0.5753, 0.5235, 0.5866, 0.5206, 0.5981, 0.5184, 0.6097, 0.5166, 0.6214, 0.5155, 0.6331, 0.5149, 0.6448, 0.5149, 0.6565, 0.5155, 0.6681, 0.5166, 0.6797, 0.5184, 0.6912, 0.5206, 0.7026, 0.5235, 0.7138, 0.5269, 0.7248, 0.5308, 0.7357, 0.5353, 0.7462, 0.5403, 0.7566, 0.5459, 0.7666, 0.5519, 0.7764, 0.5584, 0.7858, 0.5654, 0.7948, 0.5728, 0.8035, 0.5807, 0.8118, 0.589, 0.8197, 0.5976, 0.8271, 0.6067, 0.8341, 0.6161, 0.8406, 0.6258, 0.8466, 0.6359, 0.8521, 0.6462, 0.8571, 0.6568, 0.8616, 0.6676, 0.8656, 0.6787, 0.869, 0.6899, 0.8718, 0.7012, 0.8741, 0.7127, 0.8758, 0.7243, 0.877, 0.736, 0.8776, 0.7477, 0.8776, 0.7594, 0.877, 0.7711, 0.8758, 0.7828, 0.8741, 0.7944, 0.8718, 0.8058, 0.869, 0.8172, 0.8656, 0.8284, 0.8616, 0.8395, 0.8572, 0.8503, 0.8521, 0.8609, 0.8466, 0.8712, 0.8406, 0.8812, 0.8341, 0.891, 0.8271, 0.9004, 0.8197, 0.9095, 0.8118, 0.9181, 0.8035, 0.9264, 0.7948, 0.9343, 0.7858, 0.9417, 0.7764, 0.9487, 0.7666, 0.9552, 0.7566, 0.9612, 0.7463, 0.9668, 0.7357, 0.9718, 0.7248, 0.9763, 0.7138, 0.9802, 0.7026, 0.9836, 0.6912, 0.9864, 0.0001201, 0.4844, 0.3184, 0.4844, 0.3184, 0.4922, 0.00012, 0.4922, 0.00012, 0.4922, 0.3184, 0.4922, 0.3184, 0.5, 0.00012, 0.5, 0.7509, 0.0421, 0.7612, 0.04763, 0.7713, 0.05365, 0.781, 0.06016, 0.7904, 0.06714, 0.7995, 0.07457, 0.8082, 0.08244, 0.8165, 0.09072, 0.8243, 0.0994, 0.8318, 0.1085, 0.8387, 0.1179, 0.8452, 0.1276, 0.8513, 0.1377, 0.8568, 0.148, 0.8618, 0.1586, 0.8663, 0.1694, 0.8702, 0.1804, 0.8736, 0.1917, 0.8765, 0.203, 0.8788, 0.2145, 0.8805, 0.2261, 0.8816, 0.2378, 0.8822, 0.2495, 0.8822, 0.2612, 0.8816, 0.2729, 0.8805, 0.2845, 0.8788, 0.2961, 0.8765, 0.3076, 0.8736, 0.319, 0.8702, 0.3302, 0.8663, 0.3412, 0.8618, 0.352, 0.8568, 0.3626, 0.8513, 0.373, 0.8452, 0.383, 0.8387, 0.3928, 0.8318, 0.4022, 0.8243, 0.4112, 0.8165, 0.4199, 0.8082, 0.4282, 0.7995, 0.4361, 0.7904, 0.4435, 0.781, 0.4505, 0.7713, 0.457, 0.7612, 0.463, 0.7509, 0.4685, 0.7403, 0.4735, 0.7295, 0.478, 0.7185, 0.482, 0.7072, 0.4854, 0.6959, 0.4882, 0.6844, 0.4905, 0.6728, 0.4922, 0.6611, 0.4934, 0.6494, 0.4939, 0.6377, 0.4939, 0.626, 0.4934, 0.6144, 0.4922, 0.6028, 0.4905, 0.5913, 0.4882, 0.5799, 0.4854, 0.5687, 0.482, 0.5577, 0.478, 0.5469, 0.4735, 0.5363, 0.4685, 0.5259, 0.463, 0.5159, 0.457, 0.5061, 0.4505, 0.4967, 0.4435, 0.4877, 0.4361, 0.479, 0.4282, 0.4707, 0.4199, 0.4628, 0.4112, 0.4554, 0.4022, 0.4484, 0.3928, 0.4419, 0.383, 0.4359, 0.373, 0.4304, 0.3626, 0.4254, 0.352, 0.4209, 0.3412, 0.4169, 0.3302, 0.4135, 0.319, 0.4107, 0.3076, 0.4084, 0.2961, 0.4067, 0.2845, 0.4055, 0.2729, 0.405, 0.2612, 0.405, 0.2495, 0.4055, 0.2378, 0.4067, 0.2261, 0.4084, 0.2145, 0.4107, 0.203, 0.4135, 0.1917, 0.4169, 0.1804, 0.4209, 0.1694, 0.4254, 0.1586, 0.4304, 0.148, 0.4359, 0.1377, 0.4419, 0.1276, 0.4484, 0.1179, 0.4554, 0.1085, 0.4628, 0.09941, 0.4707, 0.09072, 0.479, 0.08244, 0.4877, 0.07457, 0.4967, 0.06714, 0.5061, 0.06016, 0.5159, 0.05365, 0.5259, 0.04763, 0.5363, 0.04211, 0.5469, 0.0371, 0.5577, 0.03261, 0.5687, 0.02867, 0.5799, 0.02527, 0.5913, 0.02242, 0.6028, 0.02013, 0.6144, 0.01841, 0.626, 0.01727, 0.6377, 0.01669, 0.6494, 0.01669, 0.6611, 0.01727, 0.6728, 0.01841, 0.6844, 0.02013, 0.6959, 0.02242, 0.7072, 0.02526, 0.7185, 0.02867, 0.7295, 0.03261, 0.7403, 0.0371])
me_cylinder_001.materials.append(mat_material_002)
me_cylinder_001.use_remesh_fix_poles = True
me_cylinder_001.use_remesh_preserve_attributes = False
me_cylinder_001.use_mirror_vertex_groups = False
me_cylinder_001.update()

# ---- objects
ob_light = bpy.data.objects.new('Light', light_light)
ob_camera = bpy.data.objects.new('Camera', cam_camera)
ob_100yen = bpy.data.objects.new('100yen', me_cylinder_001)

# ---- transforms, parenting, visibility, modifiers, constraints
ob_light.location = (4.076, 1.005, 5.904)
ob_light.rotation_euler = (0.6503, 0.05522, 1.866)
ob_light.lock_rotations_4d = False
ob_light.empty_display_type = 'ARROWS'
ob_light.color = (0.0, 0.0, 0.0, 0.0)
ob_light.lineart.crease_threshold = 0.0
ob_camera.location = (0.09019, -0.04973, 0.1012)
ob_camera.rotation_euler = (0.7393, -8.527e-07, 0.6544)
ob_camera.lock_rotations_4d = False
ob_camera.empty_display_type = 'ARROWS'
ob_camera.color = (0.0, 0.0, 0.0, 0.0)
ob_camera.display_type = 'WIRE'
ob_camera.lineart.crease_threshold = 0.0
ob_100yen.location = (0.02929, 0.01731, -0.001025)
ob_100yen.lineart.crease_threshold = 0.0

# ---- collection membership
col_collection.objects.link(ob_light)
col_collection.objects.link(ob_camera)
col_collection.objects.link(ob_100yen)

# ---- scene / render settings (as saved in the file)
scene.camera = ob_camera
scene.frame_start = 1; scene.frame_end = 250; scene.frame_set(1)
scene.render.engine = 'CYCLES'
scene.cycles.shading_system = True
scene.cycles.use_denoising = False
scene.cycles.samples = 128
scene.cycles.sampling_pattern = 'TABULATED_SOBOL'
scene.cycles.use_adaptive_sampling = False
scene.cycles.use_light_tree = False
scene.view_settings.view_transform = 'Filmic'
bpy.context.view_layer.update()
